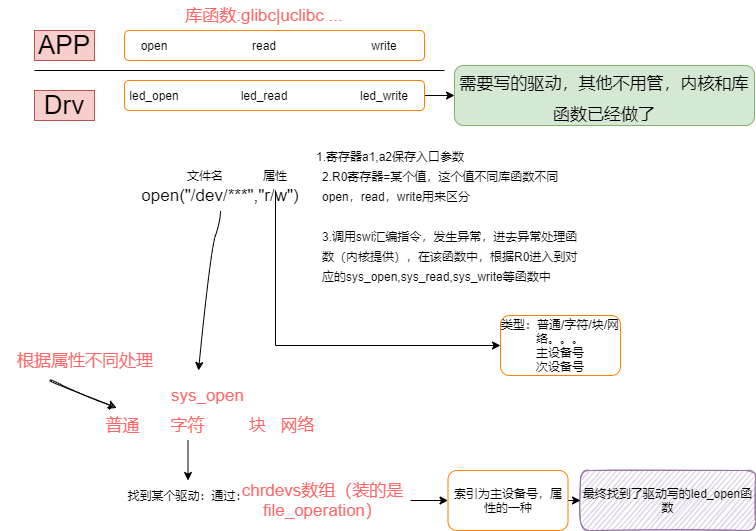

The diagram above was exported from draw.io. Its source (the exported page's mxGraphModel, read from the mxfile embedded in the PNG):
<mxGraphModel dx="1422" dy="857" grid="1" gridSize="10" guides="1" tooltips="1" connect="1" arrows="1" fold="1" page="1" pageScale="1" pageWidth="827" pageHeight="1169" math="0" shadow="0">
  <root>
    <mxCell id="0" />
    <mxCell id="1" parent="0" />
    <mxCell id="tULsFkEcmdGtBFMGAhqs-1" value="" style="endArrow=none;html=1;rounded=0;" edge="1" parent="1">
      <mxGeometry width="50" height="50" relative="1" as="geometry">
        <mxPoint x="130" y="340" as="sourcePoint" />
        <mxPoint x="540" y="340" as="targetPoint" />
      </mxGeometry>
    </mxCell>
    <mxCell id="tULsFkEcmdGtBFMGAhqs-2" value="&lt;font style=&quot;font-size: 26px&quot;&gt;APP&lt;/font&gt;" style="text;html=1;strokeColor=#b85450;fillColor=#f8cecc;align=center;verticalAlign=middle;whiteSpace=wrap;rounded=0;" vertex="1" parent="1">
      <mxGeometry x="130" y="300" width="60" height="30" as="geometry" />
    </mxCell>
    <mxCell id="tULsFkEcmdGtBFMGAhqs-3" value="write" style="text;html=1;strokeColor=none;fillColor=none;align=center;verticalAlign=middle;whiteSpace=wrap;rounded=0;" vertex="1" parent="1">
      <mxGeometry x="450" y="300" width="60" height="30" as="geometry" />
    </mxCell>
    <mxCell id="tULsFkEcmdGtBFMGAhqs-4" value="read" style="text;html=1;strokeColor=none;fillColor=none;align=center;verticalAlign=middle;whiteSpace=wrap;rounded=0;" vertex="1" parent="1">
      <mxGeometry x="330" y="300" width="60" height="30" as="geometry" />
    </mxCell>
    <mxCell id="tULsFkEcmdGtBFMGAhqs-5" value="open" style="text;html=1;strokeColor=none;fillColor=none;align=center;verticalAlign=middle;whiteSpace=wrap;rounded=0;" vertex="1" parent="1">
      <mxGeometry x="220" y="300" width="60" height="30" as="geometry" />
    </mxCell>
    <mxCell id="tULsFkEcmdGtBFMGAhqs-6" value="&lt;font style=&quot;font-size: 26px&quot;&gt;Drv&lt;/font&gt;" style="text;html=1;strokeColor=#b85450;fillColor=#f8cecc;align=center;verticalAlign=middle;whiteSpace=wrap;rounded=0;" vertex="1" parent="1">
      <mxGeometry x="130" y="360" width="60" height="30" as="geometry" />
    </mxCell>
    <mxCell id="tULsFkEcmdGtBFMGAhqs-7" value="led_write" style="text;html=1;strokeColor=none;fillColor=none;align=center;verticalAlign=middle;whiteSpace=wrap;rounded=0;" vertex="1" parent="1">
      <mxGeometry x="450" y="350" width="60" height="30" as="geometry" />
    </mxCell>
    <mxCell id="tULsFkEcmdGtBFMGAhqs-8" value="led_read" style="text;html=1;strokeColor=none;fillColor=none;align=center;verticalAlign=middle;whiteSpace=wrap;rounded=0;" vertex="1" parent="1">
      <mxGeometry x="330" y="350" width="60" height="30" as="geometry" />
    </mxCell>
    <mxCell id="tULsFkEcmdGtBFMGAhqs-9" value="led_open" style="text;html=1;strokeColor=none;fillColor=none;align=center;verticalAlign=middle;whiteSpace=wrap;rounded=0;" vertex="1" parent="1">
      <mxGeometry x="220" y="350" width="60" height="30" as="geometry" />
    </mxCell>
    <mxCell id="tULsFkEcmdGtBFMGAhqs-11" value="" style="rounded=1;whiteSpace=wrap;html=1;fontSize=26;fillColor=none;strokeColor=#FF8000;" vertex="1" parent="1">
      <mxGeometry x="220" y="300" width="300" height="30" as="geometry" />
    </mxCell>
    <mxCell id="tULsFkEcmdGtBFMGAhqs-12" value="库函数:glibc|uclibc ..." style="text;html=1;strokeColor=none;fillColor=none;align=center;verticalAlign=middle;whiteSpace=wrap;rounded=0;fontSize=17;fontColor=#FF6666;" vertex="1" parent="1">
      <mxGeometry x="240" y="270" width="240" height="30" as="geometry" />
    </mxCell>
    <mxCell id="tULsFkEcmdGtBFMGAhqs-13" value="&lt;font color=&quot;#000000&quot;&gt;open(&quot;/dev/***&quot;,&quot;r/w&quot;)&lt;/font&gt;" style="text;html=1;strokeColor=none;fillColor=none;align=center;verticalAlign=middle;whiteSpace=wrap;rounded=0;fontSize=17;fontColor=#FF6666;" vertex="1" parent="1">
      <mxGeometry x="196" y="450" width="240" height="30" as="geometry" />
    </mxCell>
    <mxCell id="tULsFkEcmdGtBFMGAhqs-14" value="&lt;font color=&quot;#000000&quot;&gt;&lt;font style=&quot;font-size: 12px&quot;&gt;1.寄存器a1,a2保存入口参数&lt;/font&gt;&lt;br&gt;&lt;/font&gt;" style="text;html=1;strokeColor=none;fillColor=none;align=center;verticalAlign=middle;whiteSpace=wrap;rounded=0;fontSize=17;fontColor=#FF6666;" vertex="1" parent="1">
      <mxGeometry x="366" y="410" width="240" height="30" as="geometry" />
    </mxCell>
    <mxCell id="tULsFkEcmdGtBFMGAhqs-15" value="&lt;font color=&quot;#000000&quot;&gt;&lt;font style=&quot;font-size: 12px&quot;&gt;2.R0寄存器=某个值，这个值不同库函数不同open，read，write用来区分&lt;/font&gt;&lt;br&gt;&lt;/font&gt;" style="text;html=1;strokeColor=none;fillColor=none;align=left;verticalAlign=middle;whiteSpace=wrap;rounded=0;fontSize=17;fontColor=#FF6666;" vertex="1" parent="1">
      <mxGeometry x="416" y="440" width="240" height="30" as="geometry" />
    </mxCell>
    <mxCell id="tULsFkEcmdGtBFMGAhqs-16" value="&lt;font color=&quot;#000000&quot;&gt;&lt;font style=&quot;font-size: 12px&quot;&gt;3.调用swi汇编指令，发生异常，进去异常处理函数（内核提供），在该函数中，根据R0进入到对应的sys_open,sys_read,sys_write等函数中&lt;/font&gt;&lt;br&gt;&lt;/font&gt;" style="text;html=1;strokeColor=none;fillColor=none;align=left;verticalAlign=middle;whiteSpace=wrap;rounded=0;fontSize=17;fontColor=#FF6666;" vertex="1" parent="1">
      <mxGeometry x="416" y="450" width="260" height="150" as="geometry" />
    </mxCell>
    <mxCell id="tULsFkEcmdGtBFMGAhqs-17" value="文件名" style="text;html=1;strokeColor=none;fillColor=none;align=center;verticalAlign=middle;whiteSpace=wrap;rounded=0;fontSize=12;fontColor=#000000;" vertex="1" parent="1">
      <mxGeometry x="271" y="430" width="60" height="30" as="geometry" />
    </mxCell>
    <mxCell id="tULsFkEcmdGtBFMGAhqs-38" value="" style="edgeStyle=orthogonalEdgeStyle;rounded=0;orthogonalLoop=1;jettySize=auto;html=1;fontSize=12;fontColor=#000000;" edge="1" parent="1" source="tULsFkEcmdGtBFMGAhqs-18" target="tULsFkEcmdGtBFMGAhqs-37">
      <mxGeometry relative="1" as="geometry">
        <Array as="points">
          <mxPoint x="371" y="615" />
        </Array>
      </mxGeometry>
    </mxCell>
    <mxCell id="tULsFkEcmdGtBFMGAhqs-18" value="属性" style="text;html=1;strokeColor=none;fillColor=none;align=center;verticalAlign=middle;whiteSpace=wrap;rounded=0;fontSize=12;fontColor=#000000;" vertex="1" parent="1">
      <mxGeometry x="341" y="430" width="60" height="30" as="geometry" />
    </mxCell>
    <mxCell id="tULsFkEcmdGtBFMGAhqs-21" value="sys_open" style="text;html=1;strokeColor=none;fillColor=none;align=center;verticalAlign=middle;whiteSpace=wrap;rounded=0;fontSize=17;fontColor=#FF6666;" vertex="1" parent="1">
      <mxGeometry x="251" y="650" width="105" height="30" as="geometry" />
    </mxCell>
    <mxCell id="tULsFkEcmdGtBFMGAhqs-22" value="根据属性不同处理" style="text;html=1;strokeColor=none;fillColor=none;align=center;verticalAlign=middle;whiteSpace=wrap;rounded=0;fontSize=17;fontColor=#FF6666;" vertex="1" parent="1">
      <mxGeometry x="96" y="615" width="170" height="30" as="geometry" />
    </mxCell>
    <mxCell id="tULsFkEcmdGtBFMGAhqs-23" value="" style="curved=1;endArrow=classic;html=1;rounded=0;fontSize=12;fontColor=#000000;exitX=0.5;exitY=1;exitDx=0;exitDy=0;" edge="1" parent="1" source="tULsFkEcmdGtBFMGAhqs-13">
      <mxGeometry width="50" height="50" relative="1" as="geometry">
        <mxPoint x="316" y="500" as="sourcePoint" />
        <mxPoint x="294" y="640" as="targetPoint" />
        <Array as="points">
          <mxPoint x="316" y="490" />
          <mxPoint x="306" y="520" />
        </Array>
      </mxGeometry>
    </mxCell>
    <mxCell id="tULsFkEcmdGtBFMGAhqs-24" value="普通" style="text;html=1;strokeColor=none;fillColor=none;align=center;verticalAlign=middle;whiteSpace=wrap;rounded=0;fontSize=17;fontColor=#FF6666;" vertex="1" parent="1">
      <mxGeometry x="166" y="680" width="105" height="30" as="geometry" />
    </mxCell>
    <mxCell id="tULsFkEcmdGtBFMGAhqs-31" value="" style="edgeStyle=orthogonalEdgeStyle;rounded=0;orthogonalLoop=1;jettySize=auto;html=1;fontSize=12;fontColor=#000000;" edge="1" parent="1" source="tULsFkEcmdGtBFMGAhqs-25" target="tULsFkEcmdGtBFMGAhqs-30">
      <mxGeometry relative="1" as="geometry">
        <mxPoint x="283" y="760" as="targetPoint" />
      </mxGeometry>
    </mxCell>
    <mxCell id="tULsFkEcmdGtBFMGAhqs-25" value="字符" style="text;html=1;strokeColor=none;fillColor=none;align=center;verticalAlign=middle;whiteSpace=wrap;rounded=0;fontSize=17;fontColor=#FF6666;" vertex="1" parent="1">
      <mxGeometry x="231" y="680" width="105" height="30" as="geometry" />
    </mxCell>
    <mxCell id="tULsFkEcmdGtBFMGAhqs-26" value="块" style="text;html=1;strokeColor=none;fillColor=none;align=center;verticalAlign=middle;whiteSpace=wrap;rounded=0;fontSize=17;fontColor=#FF6666;" vertex="1" parent="1">
      <mxGeometry x="301" y="680" width="105" height="30" as="geometry" />
    </mxCell>
    <mxCell id="tULsFkEcmdGtBFMGAhqs-27" value="网络" style="text;html=1;strokeColor=none;fillColor=none;align=center;verticalAlign=middle;whiteSpace=wrap;rounded=0;fontSize=17;fontColor=#FF6666;" vertex="1" parent="1">
      <mxGeometry x="341" y="680" width="105" height="30" as="geometry" />
    </mxCell>
    <mxCell id="tULsFkEcmdGtBFMGAhqs-30" value="找到某个驱动：通过：" style="text;html=1;strokeColor=none;fillColor=none;align=center;verticalAlign=middle;whiteSpace=wrap;rounded=0;fontSize=12;fontColor=#000000;" vertex="1" parent="1">
      <mxGeometry x="211" y="750" width="145" height="30" as="geometry" />
    </mxCell>
    <mxCell id="tULsFkEcmdGtBFMGAhqs-36" value="" style="edgeStyle=orthogonalEdgeStyle;rounded=0;orthogonalLoop=1;jettySize=auto;html=1;fontSize=12;fontColor=#000000;" edge="1" parent="1" source="tULsFkEcmdGtBFMGAhqs-32" target="tULsFkEcmdGtBFMGAhqs-35">
      <mxGeometry relative="1" as="geometry" />
    </mxCell>
    <mxCell id="tULsFkEcmdGtBFMGAhqs-32" value="chrdevs数组（装的是file_operation）" style="text;html=1;strokeColor=none;fillColor=none;align=center;verticalAlign=middle;whiteSpace=wrap;rounded=0;fontSize=17;fontColor=#FF6666;" vertex="1" parent="1">
      <mxGeometry x="331" y="740" width="175" height="60" as="geometry" />
    </mxCell>
    <mxCell id="tULsFkEcmdGtBFMGAhqs-33" value="最终找到了驱动写的led_open函数" style="text;html=1;strokeColor=#9673a6;fillColor=#e1d5e7;align=center;verticalAlign=middle;whiteSpace=wrap;rounded=1;fontSize=12;glass=0;shadow=0;sketch=1;" vertex="1" parent="1">
      <mxGeometry x="676" y="740" width="175" height="60" as="geometry" />
    </mxCell>
    <mxCell id="tULsFkEcmdGtBFMGAhqs-45" style="edgeStyle=orthogonalEdgeStyle;rounded=0;orthogonalLoop=1;jettySize=auto;html=1;exitX=1;exitY=0.5;exitDx=0;exitDy=0;entryX=0;entryY=0.5;entryDx=0;entryDy=0;fontSize=17;fontColor=#000000;" edge="1" parent="1" source="tULsFkEcmdGtBFMGAhqs-35" target="tULsFkEcmdGtBFMGAhqs-33">
      <mxGeometry relative="1" as="geometry" />
    </mxCell>
    <mxCell id="tULsFkEcmdGtBFMGAhqs-35" value="索引为主设备号，属性的一种" style="whiteSpace=wrap;html=1;fontSize=12;fontColor=#000000;strokeColor=#FF8000;fillColor=none;rounded=1;" vertex="1" parent="1">
      <mxGeometry x="543.5" y="740" width="120" height="60" as="geometry" />
    </mxCell>
    <mxCell id="tULsFkEcmdGtBFMGAhqs-37" value="类型：普通/字符/块/网络。。。&lt;br&gt;主设备号&lt;br&gt;次设备号" style="whiteSpace=wrap;html=1;fontSize=12;fontColor=#000000;strokeColor=#FF8000;fillColor=none;rounded=1;glass=1;" vertex="1" parent="1">
      <mxGeometry x="596" y="585" width="120" height="60" as="geometry" />
    </mxCell>
    <mxCell id="tULsFkEcmdGtBFMGAhqs-41" value="" style="edgeStyle=orthogonalEdgeStyle;rounded=0;orthogonalLoop=1;jettySize=auto;html=1;fontSize=12;fontColor=#000000;" edge="1" parent="1" source="tULsFkEcmdGtBFMGAhqs-39" target="tULsFkEcmdGtBFMGAhqs-40">
      <mxGeometry relative="1" as="geometry" />
    </mxCell>
    <mxCell id="tULsFkEcmdGtBFMGAhqs-39" value="" style="rounded=1;whiteSpace=wrap;html=1;fontSize=26;fillColor=none;strokeColor=#FF8000;" vertex="1" parent="1">
      <mxGeometry x="220" y="350" width="300" height="30" as="geometry" />
    </mxCell>
    <mxCell id="tULsFkEcmdGtBFMGAhqs-40" value="&lt;font style=&quot;font-size: 17px&quot;&gt;需要写的驱动，其他不用管，内核和库函数已经做了&lt;/font&gt;" style="rounded=1;whiteSpace=wrap;html=1;fontSize=26;fillColor=#d5e8d4;strokeColor=#82b366;" vertex="1" parent="1">
      <mxGeometry x="550" y="335" width="300" height="60" as="geometry" />
    </mxCell>
    <mxCell id="tULsFkEcmdGtBFMGAhqs-47" value="" style="endArrow=classic;html=1;fontSize=17;fontColor=#000000;sketch=1;strokeColor=default;curved=1;entryX=0.439;entryY=-0.086;entryDx=0;entryDy=0;entryPerimeter=0;" edge="1" parent="1" target="tULsFkEcmdGtBFMGAhqs-24">
      <mxGeometry width="50" height="50" relative="1" as="geometry">
        <mxPoint x="146" y="650" as="sourcePoint" />
        <mxPoint x="196" y="670" as="targetPoint" />
        <Array as="points" />
      </mxGeometry>
    </mxCell>
  </root>
</mxGraphModel>